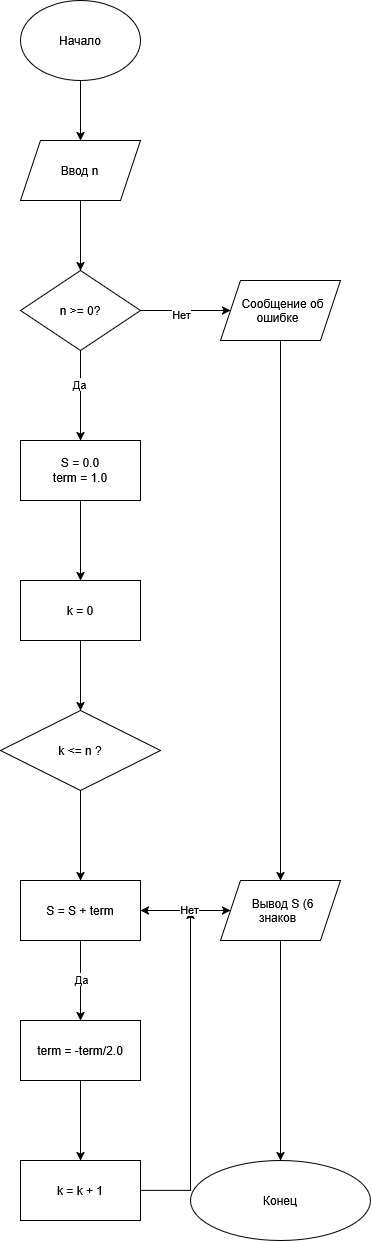

The diagram above was exported from draw.io. Its source (the exported page's mxGraphModel, read from the mxfile embedded in the PNG):
<mxGraphModel dx="1704" dy="937" grid="1" gridSize="10" guides="1" tooltips="1" connect="1" arrows="1" fold="1" page="1" pageScale="1" pageWidth="827" pageHeight="1169" math="0" shadow="0">
  <root>
    <mxCell id="0" />
    <mxCell id="1" parent="0" />
    <mxCell id="3Ekh65aeXwZp4NpRjnrk-3" edge="1" parent="1" source="3Ekh65aeXwZp4NpRjnrk-1" style="edgeStyle=orthogonalEdgeStyle;rounded=0;orthogonalLoop=1;jettySize=auto;html=1;" target="3Ekh65aeXwZp4NpRjnrk-2" value="">
      <mxGeometry relative="1" as="geometry" />
    </mxCell>
    <mxCell id="3Ekh65aeXwZp4NpRjnrk-1" parent="1" style="ellipse;whiteSpace=wrap;html=1;shapeInside=1;" value="Начало" vertex="1">
      <mxGeometry height="80" width="120" x="340" y="30" as="geometry" />
    </mxCell>
    <mxCell id="3Ekh65aeXwZp4NpRjnrk-5" edge="1" parent="1" source="3Ekh65aeXwZp4NpRjnrk-2" style="edgeStyle=orthogonalEdgeStyle;rounded=0;orthogonalLoop=1;jettySize=auto;html=1;" target="3Ekh65aeXwZp4NpRjnrk-4" value="">
      <mxGeometry relative="1" as="geometry" />
    </mxCell>
    <mxCell id="3Ekh65aeXwZp4NpRjnrk-2" parent="1" style="shape=parallelogram;perimeter=parallelogramPerimeter;whiteSpace=wrap;html=1;shapeInside=1;fixedSize=1;" value="Ввод n" vertex="1">
      <mxGeometry height="60" width="120" x="340" y="170" as="geometry" />
    </mxCell>
    <mxCell id="3Ekh65aeXwZp4NpRjnrk-7" edge="1" parent="1" source="3Ekh65aeXwZp4NpRjnrk-4" style="edgeStyle=orthogonalEdgeStyle;rounded=0;orthogonalLoop=1;jettySize=auto;html=1;" target="3Ekh65aeXwZp4NpRjnrk-6" value="">
      <mxGeometry relative="1" as="geometry" />
    </mxCell>
    <mxCell id="3Ekh65aeXwZp4NpRjnrk-30" connectable="0" parent="3Ekh65aeXwZp4NpRjnrk-7" style="edgeLabel;html=1;align=center;verticalAlign=middle;resizable=0;points=[];" value="Нет" vertex="1">
      <mxGeometry relative="1" x="-0.1197" y="-3" as="geometry">
        <mxPoint as="offset" />
      </mxGeometry>
    </mxCell>
    <mxCell id="3Ekh65aeXwZp4NpRjnrk-9" edge="1" parent="1" source="3Ekh65aeXwZp4NpRjnrk-4" style="edgeStyle=orthogonalEdgeStyle;rounded=0;orthogonalLoop=1;jettySize=auto;html=1;" target="3Ekh65aeXwZp4NpRjnrk-8" value="">
      <mxGeometry relative="1" as="geometry" />
    </mxCell>
    <mxCell id="3Ekh65aeXwZp4NpRjnrk-29" connectable="0" parent="3Ekh65aeXwZp4NpRjnrk-9" style="edgeLabel;html=1;align=center;verticalAlign=middle;resizable=0;points=[];" value="Да" vertex="1">
      <mxGeometry relative="1" x="-0.2738" y="-2" as="geometry">
        <mxPoint as="offset" />
      </mxGeometry>
    </mxCell>
    <mxCell id="3Ekh65aeXwZp4NpRjnrk-4" parent="1" style="rhombus;whiteSpace=wrap;html=1;shapeInside=1;" value="n &amp;gt;= 0?" vertex="1">
      <mxGeometry height="80" width="120" x="340" y="300" as="geometry" />
    </mxCell>
    <mxCell id="3Ekh65aeXwZp4NpRjnrk-26" edge="1" parent="1" source="3Ekh65aeXwZp4NpRjnrk-6" style="edgeStyle=orthogonalEdgeStyle;rounded=0;orthogonalLoop=1;jettySize=auto;html=1;entryX=0.5;entryY=0;entryDx=0;entryDy=0;" target="3Ekh65aeXwZp4NpRjnrk-20">
      <mxGeometry relative="1" as="geometry" />
    </mxCell>
    <mxCell id="3Ekh65aeXwZp4NpRjnrk-6" parent="1" style="shape=parallelogram;perimeter=parallelogramPerimeter;whiteSpace=wrap;html=1;shapeInside=1;fixedSize=1;" value="Сообщение об ошибке" vertex="1">
      <mxGeometry height="60" width="120" x="540" y="310" as="geometry" />
    </mxCell>
    <mxCell id="3Ekh65aeXwZp4NpRjnrk-11" edge="1" parent="1" source="3Ekh65aeXwZp4NpRjnrk-8" style="edgeStyle=orthogonalEdgeStyle;rounded=0;orthogonalLoop=1;jettySize=auto;html=1;" target="3Ekh65aeXwZp4NpRjnrk-10" value="">
      <mxGeometry relative="1" as="geometry" />
    </mxCell>
    <mxCell id="3Ekh65aeXwZp4NpRjnrk-8" parent="1" style="whiteSpace=wrap;html=1;" value="&lt;div&gt;S = 0.0&lt;/div&gt;&lt;div&gt;term = 1.0&lt;/div&gt;" vertex="1">
      <mxGeometry height="60" width="120" x="340" y="470" as="geometry" />
    </mxCell>
    <mxCell id="3Ekh65aeXwZp4NpRjnrk-13" edge="1" parent="1" source="3Ekh65aeXwZp4NpRjnrk-10" style="edgeStyle=orthogonalEdgeStyle;rounded=0;orthogonalLoop=1;jettySize=auto;html=1;" target="3Ekh65aeXwZp4NpRjnrk-12" value="">
      <mxGeometry relative="1" as="geometry" />
    </mxCell>
    <mxCell id="3Ekh65aeXwZp4NpRjnrk-10" parent="1" style="whiteSpace=wrap;html=1;" value="k = 0" vertex="1">
      <mxGeometry height="60" width="120" x="340" y="610" as="geometry" />
    </mxCell>
    <mxCell id="3Ekh65aeXwZp4NpRjnrk-15" edge="1" parent="1" source="3Ekh65aeXwZp4NpRjnrk-12" style="edgeStyle=orthogonalEdgeStyle;rounded=0;orthogonalLoop=1;jettySize=auto;html=1;" target="3Ekh65aeXwZp4NpRjnrk-14" value="">
      <mxGeometry relative="1" as="geometry" />
    </mxCell>
    <mxCell id="3Ekh65aeXwZp4NpRjnrk-12" parent="1" style="rhombus;whiteSpace=wrap;html=1;shapeInside=1;" value="k &amp;lt;= n ?" vertex="1">
      <mxGeometry height="80" width="160" x="320" y="740" as="geometry" />
    </mxCell>
    <mxCell id="3Ekh65aeXwZp4NpRjnrk-17" edge="1" parent="1" source="3Ekh65aeXwZp4NpRjnrk-14" style="edgeStyle=orthogonalEdgeStyle;rounded=0;orthogonalLoop=1;jettySize=auto;html=1;" target="3Ekh65aeXwZp4NpRjnrk-16" value="">
      <mxGeometry relative="1" as="geometry" />
    </mxCell>
    <mxCell id="3Ekh65aeXwZp4NpRjnrk-25" connectable="0" parent="3Ekh65aeXwZp4NpRjnrk-17" style="edgeLabel;html=1;align=center;verticalAlign=middle;resizable=0;points=[];" value="Да" vertex="1">
      <mxGeometry relative="1" x="-0.0605" as="geometry">
        <mxPoint as="offset" />
      </mxGeometry>
    </mxCell>
    <mxCell id="3Ekh65aeXwZp4NpRjnrk-21" edge="1" parent="1" source="3Ekh65aeXwZp4NpRjnrk-14" style="edgeStyle=orthogonalEdgeStyle;rounded=0;orthogonalLoop=1;jettySize=auto;html=1;" target="3Ekh65aeXwZp4NpRjnrk-20" value="">
      <mxGeometry relative="1" as="geometry" />
    </mxCell>
    <mxCell id="3Ekh65aeXwZp4NpRjnrk-14" parent="1" style="whiteSpace=wrap;html=1;" value="S = S + term" vertex="1">
      <mxGeometry height="60" width="120" x="340" y="910" as="geometry" />
    </mxCell>
    <mxCell id="3Ekh65aeXwZp4NpRjnrk-19" edge="1" parent="1" source="3Ekh65aeXwZp4NpRjnrk-16" style="edgeStyle=orthogonalEdgeStyle;rounded=0;orthogonalLoop=1;jettySize=auto;html=1;" target="3Ekh65aeXwZp4NpRjnrk-18" value="">
      <mxGeometry relative="1" as="geometry" />
    </mxCell>
    <mxCell id="3Ekh65aeXwZp4NpRjnrk-16" parent="1" style="whiteSpace=wrap;html=1;" value="term = -term/2.0" vertex="1">
      <mxGeometry height="60" width="120" x="340" y="1050" as="geometry" />
    </mxCell>
    <mxCell id="3Ekh65aeXwZp4NpRjnrk-31" edge="1" parent="1" source="3Ekh65aeXwZp4NpRjnrk-18" style="edgeStyle=orthogonalEdgeStyle;rounded=0;orthogonalLoop=1;jettySize=auto;html=1;">
      <mxGeometry relative="1" as="geometry">
        <mxPoint x="510" y="940" as="targetPoint" />
      </mxGeometry>
    </mxCell>
    <mxCell id="3Ekh65aeXwZp4NpRjnrk-18" parent="1" style="whiteSpace=wrap;html=1;" value="k = k + 1" vertex="1">
      <mxGeometry height="60" width="120" x="340" y="1190" as="geometry" />
    </mxCell>
    <mxCell id="3Ekh65aeXwZp4NpRjnrk-22" edge="1" parent="1" source="3Ekh65aeXwZp4NpRjnrk-20" style="edgeStyle=orthogonalEdgeStyle;rounded=0;orthogonalLoop=1;jettySize=auto;html=1;entryX=1;entryY=0.5;entryDx=0;entryDy=0;" target="3Ekh65aeXwZp4NpRjnrk-14">
      <mxGeometry relative="1" as="geometry" />
    </mxCell>
    <mxCell id="3Ekh65aeXwZp4NpRjnrk-23" connectable="0" parent="3Ekh65aeXwZp4NpRjnrk-22" style="edgeLabel;html=1;align=center;verticalAlign=middle;resizable=0;points=[];" value="Нет" vertex="1">
      <mxGeometry relative="1" x="-0.0677" y="-2" as="geometry">
        <mxPoint as="offset" />
      </mxGeometry>
    </mxCell>
    <mxCell id="3Ekh65aeXwZp4NpRjnrk-28" edge="1" parent="1" source="3Ekh65aeXwZp4NpRjnrk-20" style="edgeStyle=orthogonalEdgeStyle;rounded=0;orthogonalLoop=1;jettySize=auto;html=1;" target="3Ekh65aeXwZp4NpRjnrk-27">
      <mxGeometry relative="1" as="geometry" />
    </mxCell>
    <mxCell id="3Ekh65aeXwZp4NpRjnrk-20" parent="1" style="shape=parallelogram;perimeter=parallelogramPerimeter;whiteSpace=wrap;html=1;shapeInside=1;fixedSize=1;" value="Вывод S&amp;nbsp;(6 знаков&lt;br&gt;&lt;div&gt;&lt;br/&gt;&lt;/div&gt;" vertex="1">
      <mxGeometry height="60" width="120" x="540" y="910" as="geometry" />
    </mxCell>
    <mxCell id="3Ekh65aeXwZp4NpRjnrk-27" parent="1" style="ellipse;whiteSpace=wrap;html=1;shapeInside=1;" value="Конец" vertex="1">
      <mxGeometry height="80" width="180" x="510" y="1190" as="geometry" />
    </mxCell>
  </root>
</mxGraphModel>